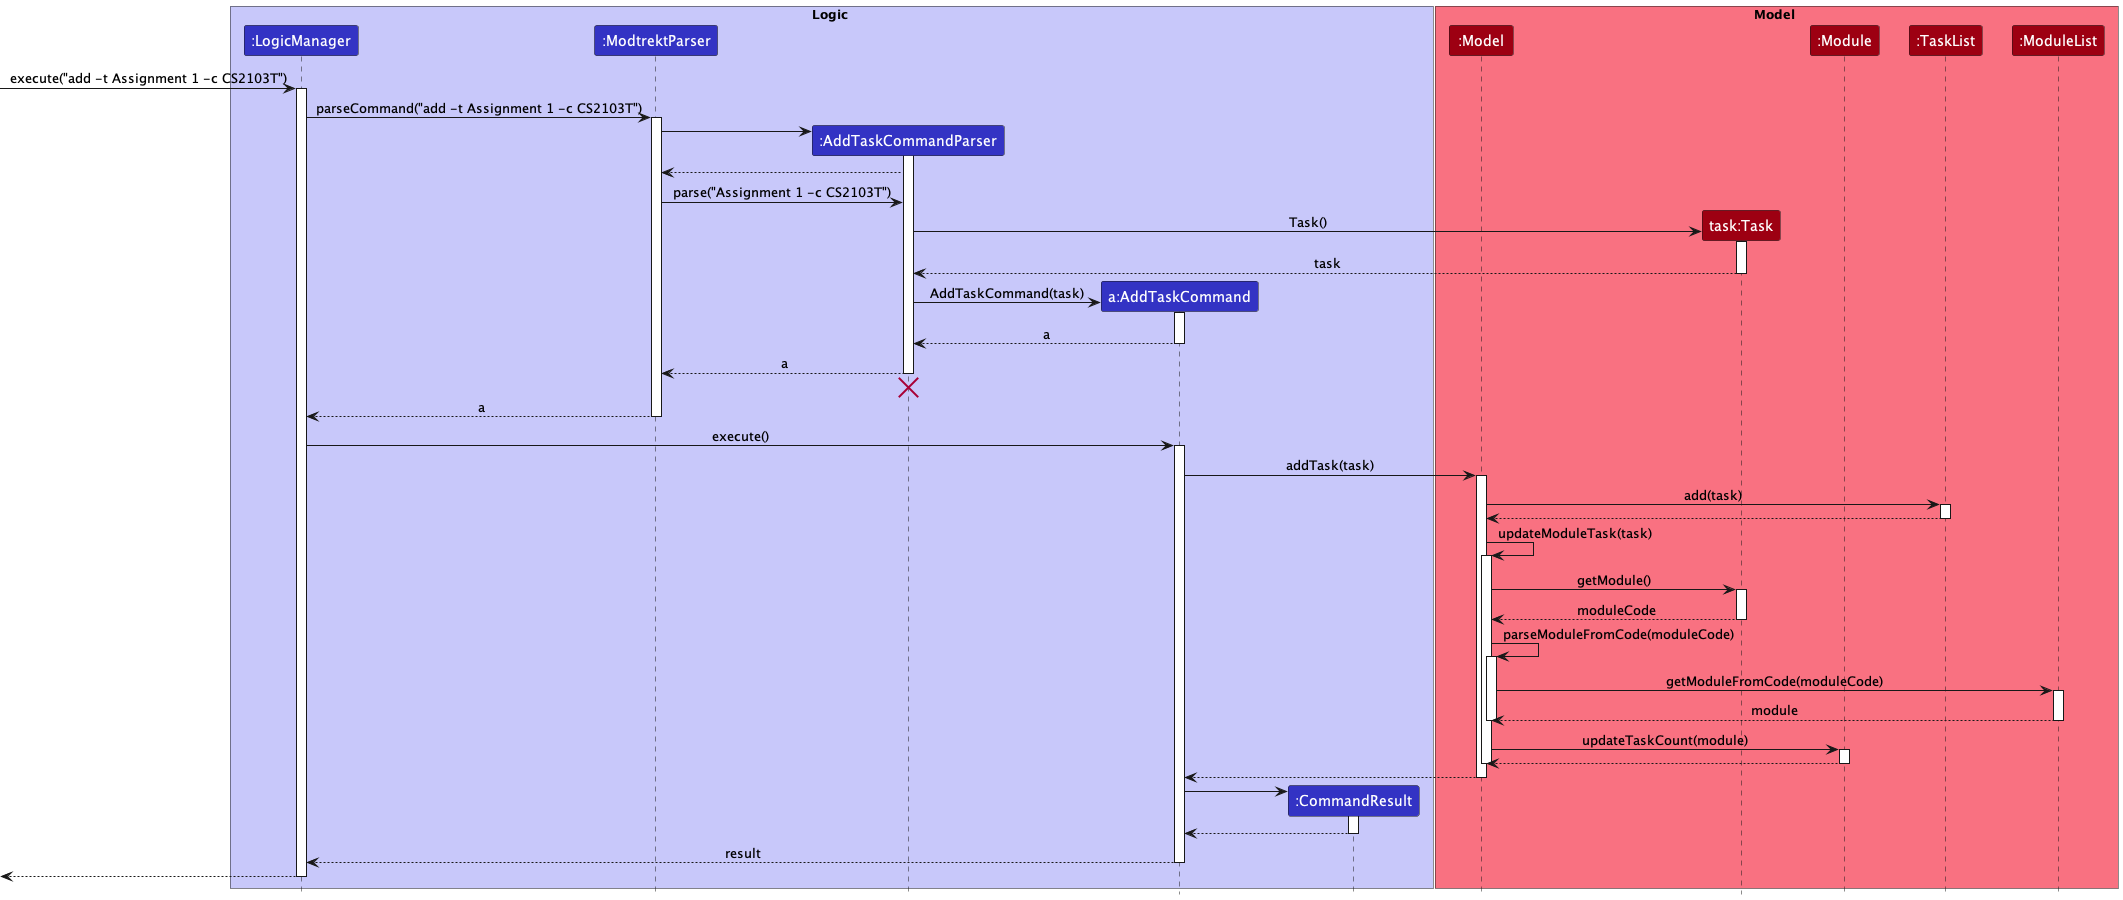

The diagram above was rendered by PlantUML. Its source (embedded in the PNG):
@startuml
!include ../../style.puml

box Logic LOGIC_COLOR_T1
participant ":LogicManager" as LogicManager LOGIC_COLOR
participant ":ModtrektParser" as ModtrektParser LOGIC_COLOR
participant ":AddTaskCommandParser" as AddTaskCommandParser LOGIC_COLOR
participant "a:AddTaskCommand" as AddTaskCommand LOGIC_COLOR
participant ":CommandResult" as CommandResult LOGIC_COLOR

end box

box Model MODEL_COLOR_T1
participant ":Model" as Model MODEL_COLOR
participant "task:Task" as Task MODEL_COLOR
participant ":Module" as Module MODEL_COLOR
participant ":TaskList" as TaskList MODEL_COLOR
participant ":ModuleList" as ModuleList MODEL_COLOR
end box

[-> LogicManager : execute("add -t Assignment 1 -c CS2103T")
activate LogicManager

LogicManager -> ModtrektParser : parseCommand("add -t Assignment 1 -c CS2103T")
activate ModtrektParser

create AddTaskCommandParser
ModtrektParser -> AddTaskCommandParser
activate AddTaskCommandParser

AddTaskCommandParser --> ModtrektParser

ModtrektParser -> AddTaskCommandParser : parse("Assignment 1 -c CS2103T")

create Task
AddTaskCommandParser -> Task : Task()
activate Task

Task --> AddTaskCommandParser : task
deactivate Task

create AddTaskCommand
AddTaskCommandParser -> AddTaskCommand : AddTaskCommand(task)
activate AddTaskCommand

AddTaskCommand --> AddTaskCommandParser : a
deactivate AddTaskCommand

AddTaskCommandParser --> ModtrektParser : a
deactivate AddTaskCommandParser
'Hidden arrow to position the destroy marker below the end of the activation bar.
AddTaskCommandParser -[hidden]-> ModtrektParser
destroy AddTaskCommandParser

ModtrektParser --> LogicManager : a
deactivate ModtrektParser

LogicManager -> AddTaskCommand : execute()
activate AddTaskCommand

AddTaskCommand -> Model : addTask(task)
activate Model

Model -> TaskList : add(task)
activate TaskList
TaskList --> Model
deactivate TaskList

Model -> Model : updateModuleTask(task)
activate Model

Model -> Task : getModule()
activate Task

Task --> Model: moduleCode
deactivate Task

Model -> Model : parseModuleFromCode(moduleCode)
activate Model
Model -> ModuleList : getModuleFromCode(moduleCode)
activate ModuleList
ModuleList --> Model : module
deactivate ModuleList
deactivate Model

Model -> Module: updateTaskCount(module)
activate Module
Module --> Model
deactivate Module

deactivate Model
Model --> AddTaskCommand
deactivate Model

create CommandResult
AddTaskCommand -> CommandResult
activate CommandResult

CommandResult --> AddTaskCommand
deactivate CommandResult

AddTaskCommand --> LogicManager : result
deactivate AddTaskCommand

[<--LogicManager
deactivate LogicManager
@enduml